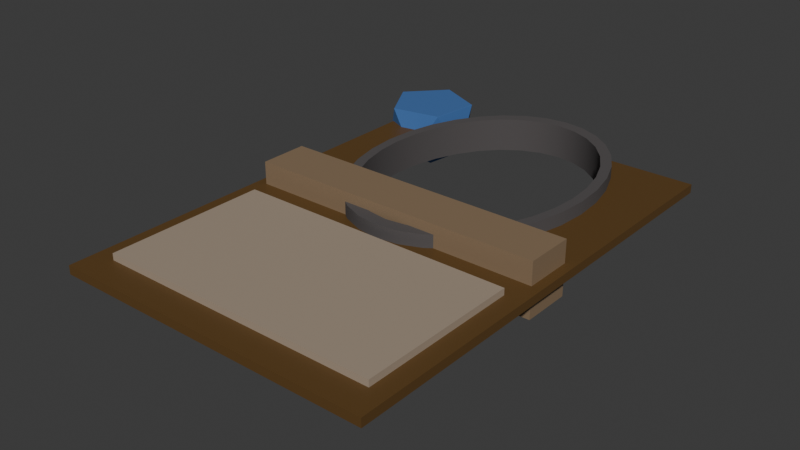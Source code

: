 # Source: card.blend  (saved by Blender 4.1.23; exported with 4.5.12 LTS)
import bpy
from mathutils import Matrix  # noqa: F401  (used for matrix-valued properties, if any)

bpy.ops.wm.read_factory_settings(use_empty=True)
scene = bpy.context.scene
scene.name = 'Scene'

# ---- collections
col_card = bpy.data.collections.new('Card'); scene.collection.children.link(col_card)

# ---- materials (node trees are filled in below, after node groups)
mat_card = bpy.data.materials.new('Card')
mat_frame = bpy.data.materials.new('Frame')
mat_crystal = bpy.data.materials.new('Crystal')
mat_text = bpy.data.materials.new('Text')
mat_name = bpy.data.materials.new('Name')

# ---- node groups
ng_auto_smooth = bpy.data.node_groups.new('Auto Smooth', 'GeometryNodeTree')
_s = ng_auto_smooth.interface.new_socket(name='Geometry', in_out='OUTPUT', socket_type='NodeSocketGeometry')
_s = ng_auto_smooth.interface.new_socket(name='Geometry', in_out='INPUT', socket_type='NodeSocketGeometry')
_s = ng_auto_smooth.interface.new_socket(name='Angle', in_out='INPUT', socket_type='NodeSocketFloat')
_s.subtype = 'ANGLE'
_s.min_value = 0.0
_s.max_value = 3.142
ng_auto_smooth.is_modifier = True
_N = ng_auto_smooth.nodes; _L = ng_auto_smooth.links
n0 = _N.new('NodeGroupOutput'); n0.name = 'Group Output'; n0.location = (480, -100)
n1 = _N.new('NodeGroupInput'); n1.name = 'Group Input'; n1.location = (-420, -300)
n2 = _N.new('NodeGroupInput'); n2.name = 'Group Input.001'; n2.location = (-60, -100)
n3 = _N.new('GeometryNodeSetShadeSmooth'); n3.name = 'Set Shade Smooth'; n3.location = (120, -100)
n3.domain = 'EDGE'
n4 = _N.new('GeometryNodeSetShadeSmooth'); n4.name = 'Set Shade Smooth.001'; n4.location = (300, -100)
n5 = _N.new('GeometryNodeInputMeshEdgeAngle'); n5.name = 'Edge Angle'; n5.location = (-420, -220)
n6 = _N.new('GeometryNodeInputEdgeSmooth'); n6.name = 'Is Edge Smooth'; n6.location = (-60, -160)
n7 = _N.new('GeometryNodeInputShadeSmooth'); n7.name = 'Is Face Smooth'; n7.location = (-240, -340)
n8 = _N.new('FunctionNodeBooleanMath'); n8.name = 'Boolean Math'; n8.location = (-60, -220)
n9 = _N.new('FunctionNodeCompare'); n9.name = 'Compare'; n9.location = (-240, -180)
n9.operation = 'LESS_EQUAL'
_L.new(n5.outputs[0], n9.inputs[0])
_L.new(n4.outputs[0], n0.inputs[0])
_L.new(n1.outputs[1], n9.inputs[1])
_L.new(n9.outputs[0], n8.inputs[0])
_L.new(n7.outputs[0], n8.inputs[1])
_L.new(n2.outputs[0], n3.inputs[0])
_L.new(n6.outputs[0], n3.inputs[1])
_L.new(n3.outputs[0], n4.inputs[0])
_L.new(n8.outputs[0], n3.inputs[2])
n0.is_active_output = True

# ---- material node trees
mat_card.use_nodes = True; mat_card.node_tree.nodes.clear()
_N = mat_card.node_tree.nodes; _L = mat_card.node_tree.links
n0 = _N.new('ShaderNodeBsdfPrincipled'); n0.name = 'Principled BSDF'; n0.location = (10, 300)
n0.inputs[0].default_value = (0.117, 0.06125, 0.01764, 1.0)
n0.inputs[3].default_value = 1.45
n1 = _N.new('ShaderNodeOutputMaterial'); n1.name = 'Material Output'; n1.location = (300, 300)
_L.new(n0.outputs[0], n1.inputs[0])
n1.is_active_output = True
mat_frame.use_nodes = True; mat_frame.node_tree.nodes.clear()
_N = mat_frame.node_tree.nodes; _L = mat_frame.node_tree.links
n0 = _N.new('ShaderNodeBsdfPrincipled'); n0.name = 'Principled BSDF'; n0.location = (10, 300)
n0.inputs[0].default_value = (0.08437, 0.07619, 0.07619, 1.0)
n0.inputs[2].default_value = 1.0
n0.inputs[3].default_value = 1.45
n1 = _N.new('ShaderNodeOutputMaterial'); n1.name = 'Material Output'; n1.location = (300, 300)
_L.new(n0.outputs[0], n1.inputs[0])
n1.is_active_output = True
mat_crystal.use_nodes = True; mat_crystal.node_tree.nodes.clear()
_N = mat_crystal.node_tree.nodes; _L = mat_crystal.node_tree.links
n0 = _N.new('ShaderNodeBsdfPrincipled'); n0.name = 'Principled BSDF'; n0.location = (10, 300)
n0.inputs[0].default_value = (0.04899, 0.143, 0.3765, 1.0)
n0.inputs[2].default_value = 1.0
n0.inputs[3].default_value = 1.45
n1 = _N.new('ShaderNodeOutputMaterial'); n1.name = 'Material Output'; n1.location = (300, 300)
_L.new(n0.outputs[0], n1.inputs[0])
n1.is_active_output = True
mat_text.use_nodes = True; mat_text.node_tree.nodes.clear()
_N = mat_text.node_tree.nodes; _L = mat_text.node_tree.links
n0 = _N.new('ShaderNodeBsdfPrincipled'); n0.name = 'Principled BSDF'; n0.location = (10, 300)
n0.inputs[0].default_value = (0.3763, 0.3006, 0.227, 1.0)
n0.inputs[3].default_value = 1.45
n1 = _N.new('ShaderNodeOutputMaterial'); n1.name = 'Material Output'; n1.location = (300, 300)
_L.new(n0.outputs[0], n1.inputs[0])
n1.is_active_output = True
mat_name.use_nodes = True; mat_name.node_tree.nodes.clear()
_N = mat_name.node_tree.nodes; _L = mat_name.node_tree.links
n0 = _N.new('ShaderNodeBsdfPrincipled'); n0.name = 'Principled BSDF'; n0.location = (10, 300)
n0.inputs[0].default_value = (0.2542, 0.1746, 0.1046, 1.0)
n0.inputs[3].default_value = 1.45
n1 = _N.new('ShaderNodeOutputMaterial'); n1.name = 'Material Output'; n1.location = (300, 300)
_L.new(n0.outputs[0], n1.inputs[0])
n1.is_active_output = True

# ---- world
world_world = bpy.data.worlds.new('World'); scene.world = world_world
world_world.use_nodes = True; world_world.node_tree.nodes.clear()
_N = world_world.node_tree.nodes; _L = world_world.node_tree.links
n0 = _N.new('ShaderNodeOutputWorld'); n0.name = 'World Output'; n0.location = (300, 300)
n1 = _N.new('ShaderNodeBackground'); n1.name = 'Background'; n1.location = (10, 300)
n1.inputs[0].default_value = (0.05088, 0.05088, 0.05088, 1.0)
_L.new(n1.outputs[0], n0.inputs[0])
n0.is_active_output = True
world_world.color = (0.05088, 0.05088, 0.05088)
world_world.use_sun_shadow = False
world_world.sun_shadow_jitter_overblur = 0.0

# ---- meshes
me_cube_001 = bpy.data.meshes.new('Cube.001')
me_cube_001.from_pydata([(-1.0, -1.0, -1.0), (-1.0, -1.0, 1.0), (-1.0, 1.0, -1.0), (-1.0, 1.0, 1.0), (1.0, -1.0, -1.0), (1.0, -1.0, 1.0), (1.0, 1.0, -1.0), (1.0, 1.0, 1.0), (0.4192, 1.0, 1.0), (-0.4065, 1.0, 1.0), (-0.4065, 1.0, -1.0), (0.4192, 1.0, -1.0), (-0.6405, 0.7293, -1.0), (-0.4887, 0.938, -1.0), (-0.5758, 0.8405, -1.0), (0.3953, -0.05177, -1.0), (0.2743, -0.1112, -1.0), (0.5885, 0.1257, -1.0), (0.5885, 0.8405, -1.0), (0.7065, 0.4831, -1.0), (0.6931, 0.3576, -1.0), (0.6931, 0.6086, -1.0), (0.6532, 0.7293, -1.0), (0.5014, 0.02823, -1.0), (0.6532, 0.2369, -1.0), (0.5014, 0.938, -1.0), (-0.6804, 0.3576, -1.0), (-0.6938, 0.4831, -1.0), (-0.5758, 0.1257, -1.0), (-0.6405, 0.2369, -1.0), (-0.6804, 0.6086, -1.0), (-0.2616, -0.1112, -1.0), (-0.3826, -0.05177, -1.0), (0.1429, -0.1478, -1.0), (0.006352, -0.1602, -1.0), (-0.1302, -0.1478, -1.0), (-0.4887, 0.02823, -1.0), (-0.6938, 0.4831, 1.0), (-0.6804, 0.6086, 1.0), (-0.6804, 0.3576, 1.0), (-0.5758, 0.1257, 1.0), (-0.5758, 0.8405, 1.0), (-0.4887, 0.02823, 1.0), (-0.6405, 0.2369, 1.0), (-0.6405, 0.7293, 1.0), (-0.2616, -0.1112, 1.0), (-0.3826, -0.05177, 1.0), (0.5014, 0.938, 1.0), (0.6532, 0.7293, 1.0), (0.5885, 0.8405, 1.0), (-0.4887, 0.938, 1.0), (-0.1302, -0.1478, 1.0), (0.006352, -0.1602, 1.0), (0.3953, -0.05177, 1.0), (0.2743, -0.1112, 1.0), (0.1429, -0.1478, 1.0), (0.5885, 0.1257, 1.0), (0.6532, 0.2369, 1.0), (0.7065, 0.4831, 1.0), (0.6931, 0.3576, 1.0), (0.6931, 0.6086, 1.0), (0.5014, 0.02823, 1.0)], [], [(0, 1, 3, 2), (7, 6, 11, 8), (2, 3, 9, 10), (6, 7, 5, 4), (4, 5, 1, 0), (11, 6, 4, 0, 2, 10, 13, 14, 12, 30, 27, 26, 29, 28, 36, 32, 31, 35, 34, 33, 16, 15, 23, 17, 24, 20, 19, 21, 22, 18, 25), (9, 3, 1, 5, 7, 8, 47, 49, 48, 60, 58, 59, 57, 56, 61, 53, 54, 55, 52, 51, 45, 46, 42, 40, 43, 39, 37, 38, 44, 41, 50), (8, 11, 25, 47), (25, 18, 49, 47), (18, 22, 48, 49), (22, 21, 60, 48), (21, 19, 58, 60), (19, 20, 59, 58), (20, 24, 57, 59), (24, 17, 56, 57), (17, 23, 61, 56), (23, 15, 53, 61), (15, 16, 54, 53), (16, 33, 55, 54), (33, 34, 52, 55), (34, 35, 51, 52), (35, 31, 45, 51), (31, 32, 46, 45), (32, 36, 42, 46), (42, 36, 28, 40), (40, 28, 29, 43), (43, 29, 26, 39), (39, 26, 27, 37), (37, 27, 30, 38), (38, 30, 12, 44), (44, 12, 14, 41), (41, 14, 13, 50), (10, 9, 50, 13)])
me_cube_001.polygons.foreach_set('use_smooth', [True] * 33)
_uv = me_cube_001.uv_layers.new(name='UVMap')
_uv.uv.foreach_set('vector', [0.375, 0.0, 0.625, 0.0, 0.625, 0.25, 0.375, 0.25, 0.625, 0.5, 0.375, 0.5, 0.375, 0.4274, 0.625, 0.4274, 0.375, 0.25, 0.625, 0.25, 0.625, 0.3242, 0.375, 0.3242, 0.375, 0.5, 0.625, 0.5, 0.625, 0.75, 0.375, 0.75, 0.375, 0.75, 0.625, 0.75, 0.625, 1.0, 0.375, 1.0, 0.3024, 0.5, 0.375, 0.5, 0.375, 0.75, 0.125, 0.75, 0.125, 0.5, 0.1992, 0.5, 0.1889, 0.5078, 0.178, 0.5199, 0.1699, 0.5338, 0.165, 0.5489, 0.1633, 0.5646, 0.165, 0.5803, 0.1699, 0.5954, 0.178, 0.6093, 0.1889, 0.6215, 0.2022, 0.6315, 0.2173, 0.6389, 0.2337, 0.6435, 0.2508, 0.645, 0.2679, 0.6435, 0.2843, 0.6389, 0.2994, 0.6315, 0.3127, 0.6215, 0.3236, 0.6093, 0.3317, 0.5954, 0.3366, 0.5803, 0.3383, 0.5646, 0.3366, 0.5489, 0.3317, 0.5338, 0.3236, 0.5199, 0.3127, 0.5078, 0.8008, 0.5, 0.875, 0.5, 0.875, 0.75, 0.625, 0.75, 0.625, 0.5, 0.6976, 0.5, 0.6873, 0.5078, 0.6764, 0.5199, 0.6683, 0.5338, 0.6634, 0.5489, 0.6617, 0.5646, 0.6634, 0.5803, 0.6683, 0.5954, 0.6764, 0.6093, 0.6873, 0.6215, 0.7006, 0.6315, 0.7157, 0.6389, 0.7321, 0.6435, 0.7492, 0.645, 0.7663, 0.6435, 0.7827, 0.6389, 0.7978, 0.6315, 0.8111, 0.6215, 0.822, 0.6093, 0.8301, 0.5954, 0.835, 0.5803, 0.8367, 0.5646, 0.835, 0.5489, 0.8301, 0.5338, 0.822, 0.5199, 0.8111, 0.5078, 0.8992, 0.7397, 0.8992, 0.7603, 0.875, 0.7603, 0.875, 0.7397, 0.875, 0.7603, 0.8438, 0.7603, 0.8438, 0.7397, 0.875, 0.7397, 0.8438, 0.7603, 0.8125, 0.7603, 0.8125, 0.7397, 0.8438, 0.7397, 0.8125, 0.7603, 0.7812, 0.7603, 0.7812, 0.7397, 0.8125, 0.7397, 0.7812, 0.7603, 0.75, 0.7603, 0.75, 0.7397, 0.7812, 0.7397, 0.75, 0.7603, 0.7188, 0.7603, 0.7188, 0.7397, 0.75, 0.7397, 0.7188, 0.7603, 0.6875, 0.7603, 0.6875, 0.7397, 0.7188, 0.7397, 0.6875, 0.7603, 0.6562, 0.7603, 0.6562, 0.7397, 0.6875, 0.7397, 0.6562, 0.7603, 0.625, 0.7603, 0.625, 0.7397, 0.6562, 0.7397, 0.625, 0.7603, 0.5938, 0.7603, 0.5938, 0.7397, 0.625, 0.7397, 0.5938, 0.7603, 0.5625, 0.7603, 0.5625, 0.7397, 0.5938, 0.7397, 0.5625, 0.7603, 0.5312, 0.7603, 0.5312, 0.7397, 0.5625, 0.7397, 0.5312, 0.7603, 0.5, 0.7603, 0.5, 0.7397, 0.5312, 0.7397, 0.5, 0.7603, 0.4688, 0.7603, 0.4688, 0.7397, 0.5, 0.7397, 0.4688, 0.7603, 0.4375, 0.7603, 0.4375, 0.7397, 0.4688, 0.7397, 0.4375, 0.7603, 0.4062, 0.7603, 0.4062, 0.7397, 0.4375, 0.7397, 0.4062, 0.7603, 0.375, 0.7603, 0.375, 0.7397, 0.4062, 0.7397, 0.375, 0.7397, 0.375, 0.7603, 0.3438, 0.7603, 0.3438, 0.7397, 0.3438, 0.7397, 0.3438, 0.7603, 0.3125, 0.7603, 0.3125, 0.7397, 0.3125, 0.7397, 0.3125, 0.7603, 0.2812, 0.7603, 0.2812, 0.7397, 0.2812, 0.7397, 0.2812, 0.7603, 0.25, 0.7603, 0.25, 0.7397, 0.25, 0.7397, 0.25, 0.7603, 0.2188, 0.7603, 0.2188, 0.7397, 0.2188, 0.7397, 0.2188, 0.7603, 0.1875, 0.7603, 0.1875, 0.7397, 0.1875, 0.7397, 0.1875, 0.7603, 0.1562, 0.7603, 0.1562, 0.7397, 0.1562, 0.7397, 0.1562, 0.7603, 0.125, 0.7603, 0.125, 0.7397, 0.1008, 0.7603, 0.1008, 0.7397, 0.125, 0.7397, 0.125, 0.7603])
me_cube_001.materials.append(mat_card)
me_cube_001.update()
me_cylinder = bpy.data.meshes.new('Cylinder')
me_cylinder.from_pydata([(0.0, 1.0, -1.0), (0.0, 1.0, 1.0), (0.1951, 0.9808, -1.0), (0.1951, 0.9808, 1.0), (0.3827, 0.9239, -1.0), (0.3827, 0.9239, 1.0), (0.5556, 0.8315, -1.0), (0.5556, 0.8315, 1.0), (0.7071, 0.7071, -1.0), (0.7071, 0.7071, 1.0), (0.8315, 0.5556, -1.0), (0.8315, 0.5556, 1.0), (0.9239, 0.3827, -1.0), (0.9239, 0.3827, 1.0), (0.9808, 0.1951, -1.0), (0.9808, 0.1951, 1.0), (1.0, -5.96e-08, -1.0), (1.0, -5.96e-08, 1.0), (0.9808, -0.1951, -1.0), (0.9808, -0.1951, 1.0), (0.9239, -0.3827, -1.0), (0.9239, -0.3827, 1.0), (0.8315, -0.5556, -1.0), (0.8315, -0.5556, 1.0), (0.7071, -0.7071, -1.0), (0.7071, -0.7071, 1.0), (0.5556, -0.8315, -1.0), (0.5556, -0.8315, 1.0), (0.3827, -0.9239, -1.0), (0.3827, -0.9239, 1.0), (0.1951, -0.9808, -1.0), (0.1951, -0.9808, 1.0), (0.0, -1.0, -1.0), (0.0, -1.0, 1.0), (-0.1951, -0.9808, -1.0), (-0.1951, -0.9808, 1.0), (-0.3827, -0.9239, -1.0), (-0.3827, -0.9239, 1.0), (-0.5556, -0.8315, -1.0), (-0.5556, -0.8315, 1.0), (-0.7071, -0.7071, -1.0), (-0.7071, -0.7071, 1.0), (-0.8315, -0.5556, -1.0), (-0.8315, -0.5556, 1.0), (-0.9239, -0.3827, -1.0), (-0.9239, -0.3827, 1.0), (-0.9808, -0.1951, -1.0), (-0.9808, -0.1951, 1.0), (-1.0, -5.96e-08, -1.0), (-1.0, -5.96e-08, 1.0), (-0.9808, 0.1951, -1.0), (-0.9808, 0.1951, 1.0), (-0.9239, 0.3827, -1.0), (-0.9239, 0.3827, 1.0), (-0.8315, 0.5556, -1.0), (-0.8315, 0.5556, 1.0), (-0.7071, 0.7071, -1.0), (-0.7071, 0.7071, 1.0), (-0.5556, 0.8315, -1.0), (-0.5556, 0.8315, 1.0), (-0.3827, 0.9239, -1.0), (-0.3827, 0.9239, 1.0), (-0.1951, 0.9808, -1.0), (-0.1951, 0.9808, 1.0), (-0.759, 0.5071, 1.0), (-0.5071, 0.759, 1.0), (-0.6455, 0.6455, 1.0), (-0.1781, 0.8953, 1.0), (-0.3493, 0.8433, 1.0), (0.1781, 0.8953, 1.0), (0.0, 0.9128, 1.0), (-0.9128, -5.96e-08, 1.0), (-0.8953, 0.1781, 1.0), (-0.8953, -0.1781, 1.0), (-0.759, -0.5071, 1.0), (-0.5071, -0.759, 1.0), (-0.6455, -0.6455, 1.0), (-0.8433, -0.3493, 1.0), (-0.1781, -0.8953, 1.0), (0.1781, -0.8953, 1.0), (0.0, -0.9128, 1.0), (0.6455, -0.6455, 1.0), (0.5071, -0.759, 1.0), (0.759, -0.5071, 1.0), (0.3493, -0.8433, 1.0), (0.5071, 0.759, 1.0), (0.759, 0.5071, 1.0), (0.6455, 0.6455, 1.0), (0.9128, -5.96e-08, 1.0), (0.8953, -0.1781, 1.0), (0.8953, 0.1781, 1.0), (0.8433, 0.3493, 1.0), (-0.8433, 0.3493, 1.0), (0.3493, 0.8433, 1.0), (-0.3493, -0.8433, 1.0), (0.8433, -0.3493, 1.0), (0.0, 0.9128, -1.0), (0.3493, 0.8433, -1.0), (0.1781, 0.8953, -1.0), (0.6455, 0.6455, -1.0), (0.759, 0.5071, -1.0), (0.8433, 0.3493, -1.0), (0.5071, 0.759, -1.0), (0.3493, -0.8433, -1.0), (0.6455, -0.6455, -1.0), (0.5071, -0.759, -1.0), (0.8433, -0.3493, -1.0), (0.759, -0.5071, -1.0), (0.9128, -5.96e-08, -1.0), (0.8953, -0.1781, -1.0), (-0.8433, -0.3493, -1.0), (-0.6455, -0.6455, -1.0), (-0.759, -0.5071, -1.0), (-0.3493, -0.8433, -1.0), (-0.5071, -0.759, -1.0), (0.0, -0.9128, -1.0), (-0.1781, -0.8953, -1.0), (-0.9128, -5.96e-08, -1.0), (-0.8433, 0.3493, -1.0), (-0.8953, 0.1781, -1.0), (-0.6455, 0.6455, -1.0), (-0.3493, 0.8433, -1.0), (-0.5071, 0.759, -1.0), (-0.759, 0.5071, -1.0), (-0.1781, 0.8953, -1.0), (0.8953, 0.1781, -1.0), (-0.8953, -0.1781, -1.0), (0.1781, -0.8953, -1.0)], [], [(0, 1, 3, 2), (2, 3, 5, 4), (4, 5, 7, 6), (6, 7, 9, 8), (8, 9, 11, 10), (10, 11, 13, 12), (12, 13, 15, 14), (14, 15, 17, 16), (16, 17, 19, 18), (18, 19, 21, 20), (20, 21, 23, 22), (22, 23, 25, 24), (24, 25, 27, 26), (26, 27, 29, 28), (28, 29, 31, 30), (30, 31, 33, 32), (32, 33, 35, 34), (34, 35, 37, 36), (36, 37, 39, 38), (38, 39, 41, 40), (40, 41, 43, 42), (42, 43, 45, 44), (44, 45, 47, 46), (46, 47, 49, 48), (48, 49, 51, 50), (50, 51, 53, 52), (52, 53, 55, 54), (54, 55, 57, 56), (56, 57, 59, 58), (58, 59, 61, 60), (29, 27, 25, 23, 21, 19, 17, 15, 13, 11, 9, 7, 5, 3, 1, 63, 61, 59, 57, 55, 53, 51, 49, 47, 45, 43, 41, 39, 37, 94, 75, 76, 74, 77, 73, 71, 72, 92, 64, 66, 65, 68, 67, 70, 69, 93, 85, 87, 86, 91, 90, 88, 89, 95, 83, 81, 82, 84), (94, 37, 35, 33, 31, 29, 84, 79, 80, 78), (60, 61, 63, 62), (62, 63, 1, 0), (62, 0, 2, 4, 6, 8, 10, 12, 14, 16, 18, 20, 22, 24, 26, 28, 30, 127, 103, 105, 104, 107, 106, 109, 108, 125, 101, 100, 99, 102, 97, 98, 96, 124), (127, 30, 32, 34, 36, 38, 40, 42, 44, 46, 48, 50, 52, 54, 56, 58, 60, 62, 124, 121, 122, 120, 123, 118, 119, 117, 126, 110, 112, 111, 114, 113, 116, 115), (98, 69, 70, 96), (97, 93, 69, 98), (102, 85, 93, 97), (99, 87, 85, 102), (86, 87, 99, 100), (91, 86, 100, 101), (90, 91, 101, 125), (88, 90, 125, 108), (89, 88, 108, 109), (95, 89, 109, 106), (83, 95, 106, 107), (81, 83, 107, 104), (82, 81, 104, 105), (84, 82, 105, 103), (79, 84, 103, 127), (80, 79, 127, 115), (78, 80, 115, 116), (94, 78, 116, 113), (75, 94, 113, 114), (76, 75, 114, 111), (112, 74, 76, 111), (110, 77, 74, 112), (126, 73, 77, 110), (117, 71, 73, 126), (119, 72, 71, 117), (118, 92, 72, 119), (123, 64, 92, 118), (120, 66, 64, 123), (122, 65, 66, 120), (121, 68, 65, 122), (124, 67, 68, 121), (96, 70, 67, 124)])
me_cylinder.polygons.foreach_set('use_smooth', [True] * 68)
_uv = me_cylinder.uv_layers.new(name='UVMap')
_uv.uv.foreach_set('vector', [1.0, 0.5, 1.0, 1.0, 0.9688, 1.0, 0.9688, 0.5, 0.9688, 0.5, 0.9688, 1.0, 0.9375, 1.0, 0.9375, 0.5, 0.9375, 0.5, 0.9375, 1.0, 0.9062, 1.0, 0.9062, 0.5, 0.9062, 0.5, 0.9062, 1.0, 0.875, 1.0, 0.875, 0.5, 0.875, 0.5, 0.875, 1.0, 0.8438, 1.0, 0.8438, 0.5, 0.8438, 0.5, 0.8438, 1.0, 0.8125, 1.0, 0.8125, 0.5, 0.8125, 0.5, 0.8125, 1.0, 0.7812, 1.0, 0.7812, 0.5, 0.7812, 0.5, 0.7812, 1.0, 0.75, 1.0, 0.75, 0.5, 0.75, 0.5, 0.75, 1.0, 0.7188, 1.0, 0.7188, 0.5, 0.7188, 0.5, 0.7188, 1.0, 0.6875, 1.0, 0.6875, 0.5, 0.6875, 0.5, 0.6875, 1.0, 0.6562, 1.0, 0.6562, 0.5, 0.6562, 0.5, 0.6562, 1.0, 0.625, 1.0, 0.625, 0.5, 0.625, 0.5, 0.625, 1.0, 0.5938, 1.0, 0.5938, 0.5, 0.5938, 0.5, 0.5938, 1.0, 0.5625, 1.0, 0.5625, 0.5, 0.5625, 0.5, 0.5625, 1.0, 0.5312, 1.0, 0.5312, 0.5, 0.5312, 0.5, 0.5312, 1.0, 0.5, 1.0, 0.5, 0.5, 0.5, 0.5, 0.5, 1.0, 0.4688, 1.0, 0.4688, 0.5, 0.4688, 0.5, 0.4688, 1.0, 0.4375, 1.0, 0.4375, 0.5, 0.4375, 0.5, 0.4375, 1.0, 0.4062, 1.0, 0.4062, 0.5, 0.4062, 0.5, 0.4062, 1.0, 0.375, 1.0, 0.375, 0.5, 0.375, 0.5, 0.375, 1.0, 0.3438, 1.0, 0.3438, 0.5, 0.3438, 0.5, 0.3438, 1.0, 0.3125, 1.0, 0.3125, 0.5, 0.3125, 0.5, 0.3125, 1.0, 0.2812, 1.0, 0.2812, 0.5, 0.2812, 0.5, 0.2812, 1.0, 0.25, 1.0, 0.25, 0.5, 0.25, 0.5, 0.25, 1.0, 0.2188, 1.0, 0.2188, 0.5, 0.2188, 0.5, 0.2188, 1.0, 0.1875, 1.0, 0.1875, 0.5, 0.1875, 0.5, 0.1875, 1.0, 0.1562, 1.0, 0.1562, 0.5, 0.1562, 0.5, 0.1562, 1.0, 0.125, 1.0, 0.125, 0.5, 0.125, 0.5, 0.125, 1.0, 0.09375, 1.0, 0.09375, 0.5, 0.09375, 0.5, 0.09375, 1.0, 0.0625, 1.0, 0.0625, 0.5, 0.3418, 0.02827, 0.3833, 0.05045, 0.4197, 0.08029, 0.4496, 0.1167, 0.4717, 0.1582, 0.4854, 0.2032, 0.49, 0.25, 0.4854, 0.2968, 0.4717, 0.3418, 0.4496, 0.3833, 0.4197, 0.4197, 0.3833, 0.4496, 0.3418, 0.4717, 0.2968, 0.4854, 0.25, 0.49, 0.2032, 0.4854, 0.1582, 0.4717, 0.1167, 0.4496, 0.08029, 0.4197, 0.05045, 0.3833, 0.02827, 0.3418, 0.01461, 0.2968, 0.01, 0.25, 0.01461, 0.2032, 0.02827, 0.1582, 0.05045, 0.1167, 0.08029, 0.08029, 0.1167, 0.05045, 0.1582, 0.02827, 0.1662, 0.0476, 0.1283, 0.06784, 0.09509, 0.09509, 0.06784, 0.1283, 0.0476, 0.1662, 0.03513, 0.2073, 0.03092, 0.25, 0.03513, 0.2927, 0.0476, 0.3338, 0.06784, 0.3717, 0.09509, 0.4049, 0.1283, 0.4322, 0.1662, 0.4524, 0.2073, 0.4649, 0.25, 0.4691, 0.2927, 0.4649, 0.3338, 0.4524, 0.3717, 0.4322, 0.4049, 0.4049, 0.4322, 0.3717, 0.4524, 0.3338, 0.4649, 0.2927, 0.4691, 0.25, 0.4649, 0.2073, 0.4524, 0.1662, 0.4322, 0.1283, 0.4049, 0.09509, 0.3717, 0.06784, 0.3338, 0.0476, 0.1662, 0.0476, 0.1582, 0.02827, 0.2032, 0.01461, 0.25, 0.01, 0.2968, 0.01461, 0.3418, 0.02827, 0.3338, 0.0476, 0.2927, 0.03513, 0.25, 0.03092, 0.2073, 0.03513, 0.0625, 0.5, 0.0625, 1.0, 0.03125, 1.0, 0.03125, 0.5, 0.03125, 0.5, 0.03125, 1.0, 0.0, 1.0, 0.0, 0.5, 0.7032, 0.4854, 0.75, 0.49, 0.7968, 0.4854, 0.8418, 0.4717, 0.8833, 0.4496, 0.9197, 0.4197, 0.9496, 0.3833, 0.9717, 0.3418, 0.9854, 0.2968, 0.99, 0.25, 0.9854, 0.2032, 0.9717, 0.1582, 0.9496, 0.1167, 0.9197, 0.08029, 0.8833, 0.05045, 0.8418, 0.02827, 0.7968, 0.01461, 0.7927, 0.03513, 0.8338, 0.0476, 0.8717, 0.06784, 0.9049, 0.09509, 0.9322, 0.1283, 0.9524, 0.1662, 0.9649, 0.2073, 0.9691, 0.25, 0.9649, 0.2927, 0.9524, 0.3338, 0.9322, 0.3717, 0.9049, 0.4049, 0.8717, 0.4322, 0.8338, 0.4524, 0.7927, 0.4649, 0.75, 0.4691, 0.7073, 0.4649, 0.7927, 0.03513, 0.7968, 0.01461, 0.75, 0.01, 0.7032, 0.01461, 0.6582, 0.02827, 0.6167, 0.05045, 0.5803, 0.08029, 0.5504, 0.1167, 0.5283, 0.1582, 0.5146, 0.2032, 0.51, 0.25, 0.5146, 0.2968, 0.5283, 0.3418, 0.5504, 0.3833, 0.5803, 0.4197, 0.6167, 0.4496, 0.6582, 0.4717, 0.7032, 0.4854, 0.7073, 0.4649, 0.6662, 0.4524, 0.6283, 0.4322, 0.5951, 0.4049, 0.5678, 0.3717, 0.5476, 0.3338, 0.5351, 0.2927, 0.5309, 0.25, 0.5351, 0.2073, 0.5476, 0.1662, 0.5678, 0.1283, 0.5951, 0.09509, 0.6283, 0.06784, 0.6662, 0.0476, 0.7073, 0.03513, 0.75, 0.03092, 0.9688, 0.6338, 0.9688, 0.8662, 1.0, 0.8662, 1.0, 0.6338, 0.9375, 0.6338, 0.9375, 0.8662, 0.9688, 0.8662, 0.9688, 0.6338, 0.9062, 0.6338, 0.9062, 0.8662, 0.9375, 0.8662, 0.9375, 0.6338, 0.875, 0.6338, 0.875, 0.8662, 0.9062, 0.8662, 0.9062, 0.6338, 0.8438, 0.8662, 0.875, 0.8662, 0.875, 0.6338, 0.8438, 0.6338, 0.8125, 0.8662, 0.8438, 0.8662, 0.8438, 0.6338, 0.8125, 0.6338, 0.7812, 0.8662, 0.8125, 0.8662, 0.8125, 0.6338, 0.7812, 0.6338, 0.75, 0.8662, 0.7812, 0.8662, 0.7812, 0.6338, 0.75, 0.6338, 0.7188, 0.8662, 0.75, 0.8662, 0.75, 0.6338, 0.7188, 0.6338, 0.6875, 0.8662, 0.7188, 0.8662, 0.7188, 0.6338, 0.6875, 0.6338, 0.6562, 0.8662, 0.6875, 0.8662, 0.6875, 0.6338, 0.6562, 0.6338, 0.625, 0.8662, 0.6562, 0.8662, 0.6562, 0.6338, 0.625, 0.6338, 0.5938, 0.8662, 0.625, 0.8662, 0.625, 0.6338, 0.5938, 0.6338, 0.5625, 0.8662, 0.5938, 0.8662, 0.5938, 0.6338, 0.5625, 0.6338, 0.5312, 0.8662, 0.5625, 0.8662, 0.5625, 0.6338, 0.5312, 0.6338, 0.5, 0.8662, 0.5312, 0.8662, 0.5312, 0.6338, 0.5, 0.6338, 0.4688, 0.8662, 0.5, 0.8662, 0.5, 0.6338, 0.4688, 0.6338, 0.4375, 0.8662, 0.4688, 0.8662, 0.4688, 0.6338, 0.4375, 0.6338, 0.4062, 0.8662, 0.4375, 0.8662, 0.4375, 0.6338, 0.4062, 0.6338, 0.375, 0.8662, 0.4062, 0.8662, 0.4062, 0.6338, 0.375, 0.6338, 0.3438, 0.6338, 0.3438, 0.8662, 0.375, 0.8662, 0.375, 0.6338, 0.3125, 0.6338, 0.3125, 0.8662, 0.3438, 0.8662, 0.3438, 0.6338, 0.2812, 0.6338, 0.2812, 0.8662, 0.3125, 0.8662, 0.3125, 0.6338, 0.25, 0.6338, 0.25, 0.8662, 0.2812, 0.8662, 0.2812, 0.6338, 0.2188, 0.6338, 0.2188, 0.8662, 0.25, 0.8662, 0.25, 0.6338, 0.1875, 0.6338, 0.1875, 0.8662, 0.2188, 0.8662, 0.2188, 0.6338, 0.1562, 0.6338, 0.1562, 0.8662, 0.1875, 0.8662, 0.1875, 0.6338, 0.125, 0.6338, 0.125, 0.8662, 0.1562, 0.8662, 0.1562, 0.6338, 0.09375, 0.6338, 0.09375, 0.8662, 0.125, 0.8662, 0.125, 0.6338, 0.0625, 0.6338, 0.0625, 0.8662, 0.09375, 0.8662, 0.09375, 0.6338, 0.03125, 0.6338, 0.03125, 0.8662, 0.0625, 0.8662, 0.0625, 0.6338, 0.0, 0.6338, 0.0, 0.8662, 0.03125, 0.8662, 0.03125, 0.6338])
me_cylinder.materials.append(mat_frame)
me_cylinder.update()
me_icosphere = bpy.data.meshes.new('Icosphere')
me_icosphere.from_pydata([(0.7236, -0.5257, -0.4472), (-0.2764, -0.8506, -0.4472), (-0.8944, -5.035e-07, -0.4472), (-0.2764, 0.8506, -0.4472), (0.7236, 0.5257, -0.4472), (0.2764, -0.8506, 0.4472), (-0.7236, -0.5257, 0.4472), (-0.7236, 0.5257, 0.4472), (0.2764, 0.8506, 0.4472), (0.8944, -4.502e-07, 0.4472), (1.788e-07, -4.768e-07, 1.0), (0.7205, -0.5234, -0.4496), (-0.2752, -0.847, -0.4496), (0.7205, 0.5234, -0.4496), (-0.8906, -5.034e-07, -0.4496), (-0.2752, 0.847, -0.4496)], [], [(0, 1, 12, 11), (4, 0, 11, 13), (1, 2, 14, 12), (2, 3, 15, 14), (3, 4, 13, 15), (0, 4, 9), (1, 0, 5), (2, 1, 6), (3, 2, 7), (4, 3, 8), (0, 9, 5), (1, 5, 6), (2, 6, 7), (3, 7, 8), (4, 8, 9), (5, 9, 10), (6, 5, 10), (7, 6, 10), (8, 7, 10), (9, 8, 10), (15, 13, 11, 12, 14)])
_uv = me_icosphere.uv_layers.new(name='UVMap')
_uv.uv.foreach_set('vector', [0.2727, 0.1575, 0.09091, 0.1575, 0.0913, 0.1568, 0.2723, 0.1568, 0.4545, 0.1575, 0.2727, 0.1575, 0.2731, 0.1568, 0.4542, 0.1568, 1.0, 0.1575, 0.8182, 0.1575, 0.8186, 0.1568, 0.9996, 0.1568, 0.8182, 0.1575, 0.6364, 0.1575, 0.6368, 0.1568, 0.8178, 0.1568, 0.6364, 0.1575, 0.4545, 0.1575, 0.4549, 0.1568, 0.636, 0.1568, 0.2727, 0.1575, 0.4545, 0.1575, 0.3636, 0.3149, 0.09091, 0.1575, 0.2727, 0.1575, 0.1818, 0.3149, 0.8182, 0.1575, 1.0, 0.1575, 0.9091, 0.3149, 0.6364, 0.1575, 0.8182, 0.1575, 0.7273, 0.3149, 0.4545, 0.1575, 0.6364, 0.1575, 0.5455, 0.3149, 0.2727, 0.1575, 0.3636, 0.3149, 0.1818, 0.3149, 0.09091, 0.1575, 0.1818, 0.3149, 0.0, 0.3149, 0.8182, 0.1575, 0.9091, 0.3149, 0.7273, 0.3149, 0.6364, 0.1575, 0.7273, 0.3149, 0.5455, 0.3149, 0.4545, 0.1575, 0.5455, 0.3149, 0.3636, 0.3149, 0.1818, 0.3149, 0.3636, 0.3149, 0.2727, 0.4724, 0.0, 0.3149, 0.1818, 0.3149, 0.09091, 0.4724, 0.7273, 0.3149, 0.9091, 0.3149, 0.8182, 0.4724, 0.5455, 0.3149, 0.7273, 0.3149, 0.6364, 0.4724, 0.3636, 0.3149, 0.5455, 0.3149, 0.4545, 0.4724, 0.3197, 0.6951, 0.2271, 0.7169, 0.1812, 0.6184, 0.2453, 0.5357, 0.3309, 0.5831])
me_icosphere.materials.append(mat_crystal)
me_icosphere.update()
me_cube_002 = bpy.data.meshes.new('Cube.002')
me_cube_002.from_pydata([(-1.0, -1.0, -1.0), (-1.0, -1.0, 1.0), (-1.0, 1.0, -1.0), (-1.0, 1.0, 1.0), (1.0, -1.0, -1.0), (1.0, -1.0, 1.0), (1.0, 1.0, -1.0), (1.0, 1.0, 1.0)], [], [(0, 1, 3, 2), (2, 3, 7, 6), (6, 7, 5, 4), (4, 5, 1, 0), (2, 6, 4, 0), (7, 3, 1, 5)])
me_cube_002.polygons.foreach_set('use_smooth', [True] * 6)
_uv = me_cube_002.uv_layers.new(name='UVMap')
_uv.uv.foreach_set('vector', [0.375, 0.0, 0.625, 0.0, 0.625, 0.25, 0.375, 0.25, 0.375, 0.25, 0.625, 0.25, 0.625, 0.5, 0.375, 0.5, 0.375, 0.5, 0.625, 0.5, 0.625, 0.75, 0.375, 0.75, 0.375, 0.75, 0.625, 0.75, 0.625, 1.0, 0.375, 1.0, 0.125, 0.5, 0.375, 0.5, 0.375, 0.75, 0.125, 0.75, 0.625, 0.5, 0.875, 0.5, 0.875, 0.75, 0.625, 0.75])
me_cube_002.materials.append(mat_text)
me_cube_002.update()
me_cube_006 = bpy.data.meshes.new('Cube.006')
me_cube_006.from_pydata([(-1.0, -1.0, -1.0), (-1.0, -1.0, 1.0), (-1.0, 1.0, -1.0), (-1.0, 1.0, 1.0), (1.0, -1.0, -1.0), (1.0, -1.0, 1.0), (1.0, 1.0, -1.0), (1.0, 1.0, 1.0)], [], [(0, 1, 3, 2), (2, 3, 7, 6), (6, 7, 5, 4), (4, 5, 1, 0), (2, 6, 4, 0), (7, 3, 1, 5)])
me_cube_006.polygons.foreach_set('use_smooth', [True] * 6)
_uv = me_cube_006.uv_layers.new(name='UVMap')
_uv.uv.foreach_set('vector', [0.375, 0.0, 0.625, 0.0, 0.625, 0.25, 0.375, 0.25, 0.375, 0.25, 0.625, 0.25, 0.625, 0.5, 0.375, 0.5, 0.375, 0.5, 0.625, 0.5, 0.625, 0.75, 0.375, 0.75, 0.375, 0.75, 0.625, 0.75, 0.625, 1.0, 0.375, 1.0, 0.125, 0.5, 0.375, 0.5, 0.375, 0.75, 0.125, 0.75, 0.625, 0.5, 0.875, 0.5, 0.875, 0.75, 0.625, 0.75])
me_cube_006.materials.append(mat_name)
me_cube_006.update()

# ---- objects
ob_empty = bpy.data.objects.new('Empty', None)
ob_card = bpy.data.objects.new('Card', me_cube_001)
ob_frame = bpy.data.objects.new('Frame', me_cylinder)
ob_crystal = bpy.data.objects.new('Crystal', me_icosphere)
ob_text = bpy.data.objects.new('Text', me_cube_002)
ob_name = bpy.data.objects.new('Name', me_cube_006)

# ---- transforms, parenting, visibility, modifiers, constraints
ob_empty.location = (0.0, 0.0, 0.0)
ob_empty.empty_display_type = 'IMAGE'
ob_empty.empty_display_size = 5.0
ob_card.location = (0.0, 0.0, 0.0)
ob_card.scale = (1.528, 2.245, -0.04129)
_m = ob_card.modifiers.new('Auto Smooth', 'NODES')
_m.node_group = ng_auto_smooth
_gi = [s.identifier for s in ng_auto_smooth.interface.items_tree if s.item_type == 'SOCKET' and s.in_out == 'INPUT']
_m[_gi[1]] = 0.5236  # Angle
ob_frame.location = (0.01222, 1.085, 0.0)
ob_frame.scale = (1.07, 1.444, 0.1644)
_m = ob_frame.modifiers.new('Auto Smooth', 'NODES')
_m.node_group = ng_auto_smooth
_gi = [s.identifier for s in ng_auto_smooth.interface.items_tree if s.item_type == 'SOCKET' and s.in_out == 'INPUT']
_m[_gi[1]] = 0.5236  # Angle
ob_crystal.location = (-1.292, 2.02, 0.0)
ob_crystal.rotation_euler = (0.0, -0.0, 0.5089)
ob_crystal.scale = (-0.4702, -0.4702, -0.4702)
_m = ob_crystal.modifiers.new('Auto Smooth', 'NODES')
_m.node_group = ng_auto_smooth
_gi = [s.identifier for s in ng_auto_smooth.interface.items_tree if s.item_type == 'SOCKET' and s.in_out == 'INPUT']
_m[_gi[1]] = 0.5236  # Angle
ob_text.location = (0.01341, -1.206, 0.0)
ob_text.scale = (1.339, 0.7654, 0.1042)
_m = ob_text.modifiers.new('Auto Smooth', 'NODES')
_m.node_group = ng_auto_smooth
_gi = [s.identifier for s in ng_auto_smooth.interface.items_tree if s.item_type == 'SOCKET' and s.in_out == 'INPUT']
_m[_gi[1]] = 0.5236  # Angle
ob_name.location = (0.00347, 0.03294, 0.0)
ob_name.scale = (-1.433, 0.2338, 0.2592)
_m = ob_name.modifiers.new('Auto Smooth', 'NODES')
_m.node_group = ng_auto_smooth
_gi = [s.identifier for s in ng_auto_smooth.interface.items_tree if s.item_type == 'SOCKET' and s.in_out == 'INPUT']
_m[_gi[1]] = 0.5236  # Angle

# ---- collection membership
scene.collection.objects.link(ob_empty)
col_card.objects.link(ob_card)
col_card.objects.link(ob_frame)
col_card.objects.link(ob_crystal)
col_card.objects.link(ob_text)
col_card.objects.link(ob_name)

# ---- scene / render settings (as saved in the file)
scene.frame_start = 1; scene.frame_end = 250; scene.frame_set(0)
scene.render.engine = 'CYCLES'
scene.cycles.sampling_pattern = 'TABULATED_SOBOL'
scene.cycles.bake_type = 'NORMAL'
scene.eevee.ray_tracing_options.trace_max_roughness = 0.0
bpy.context.view_layer.update()

# ---- added for rendering (the .blend has no active camera and no usable light): camera, sun
cam_auto = bpy.data.cameras.new('AutoCamera')
cam_auto.lens = 50.0
cam_auto.sensor_width = 36.0
cam_auto.clip_end = 1000.0
ob_auto_camera = bpy.data.objects.new('AutoCamera', cam_auto)
scene.collection.objects.link(ob_auto_camera)
ob_auto_camera.location = (5.32551, -6.42196, 4.2854)
ob_auto_camera.rotation_euler = (1.09748, -7.21219e-08, 0.694738)
scene.camera = ob_auto_camera
light_auto_sun = bpy.data.lights.new('AutoSun', 'SUN')
light_auto_sun.energy = 3.0
light_auto_sun.angle = 0.0523599
ob_auto_sun = bpy.data.objects.new('AutoSun', light_auto_sun)
scene.collection.objects.link(ob_auto_sun)
ob_auto_sun.rotation_euler = (0.872665, 0.174533, 0.523599)
bpy.context.view_layer.update()
